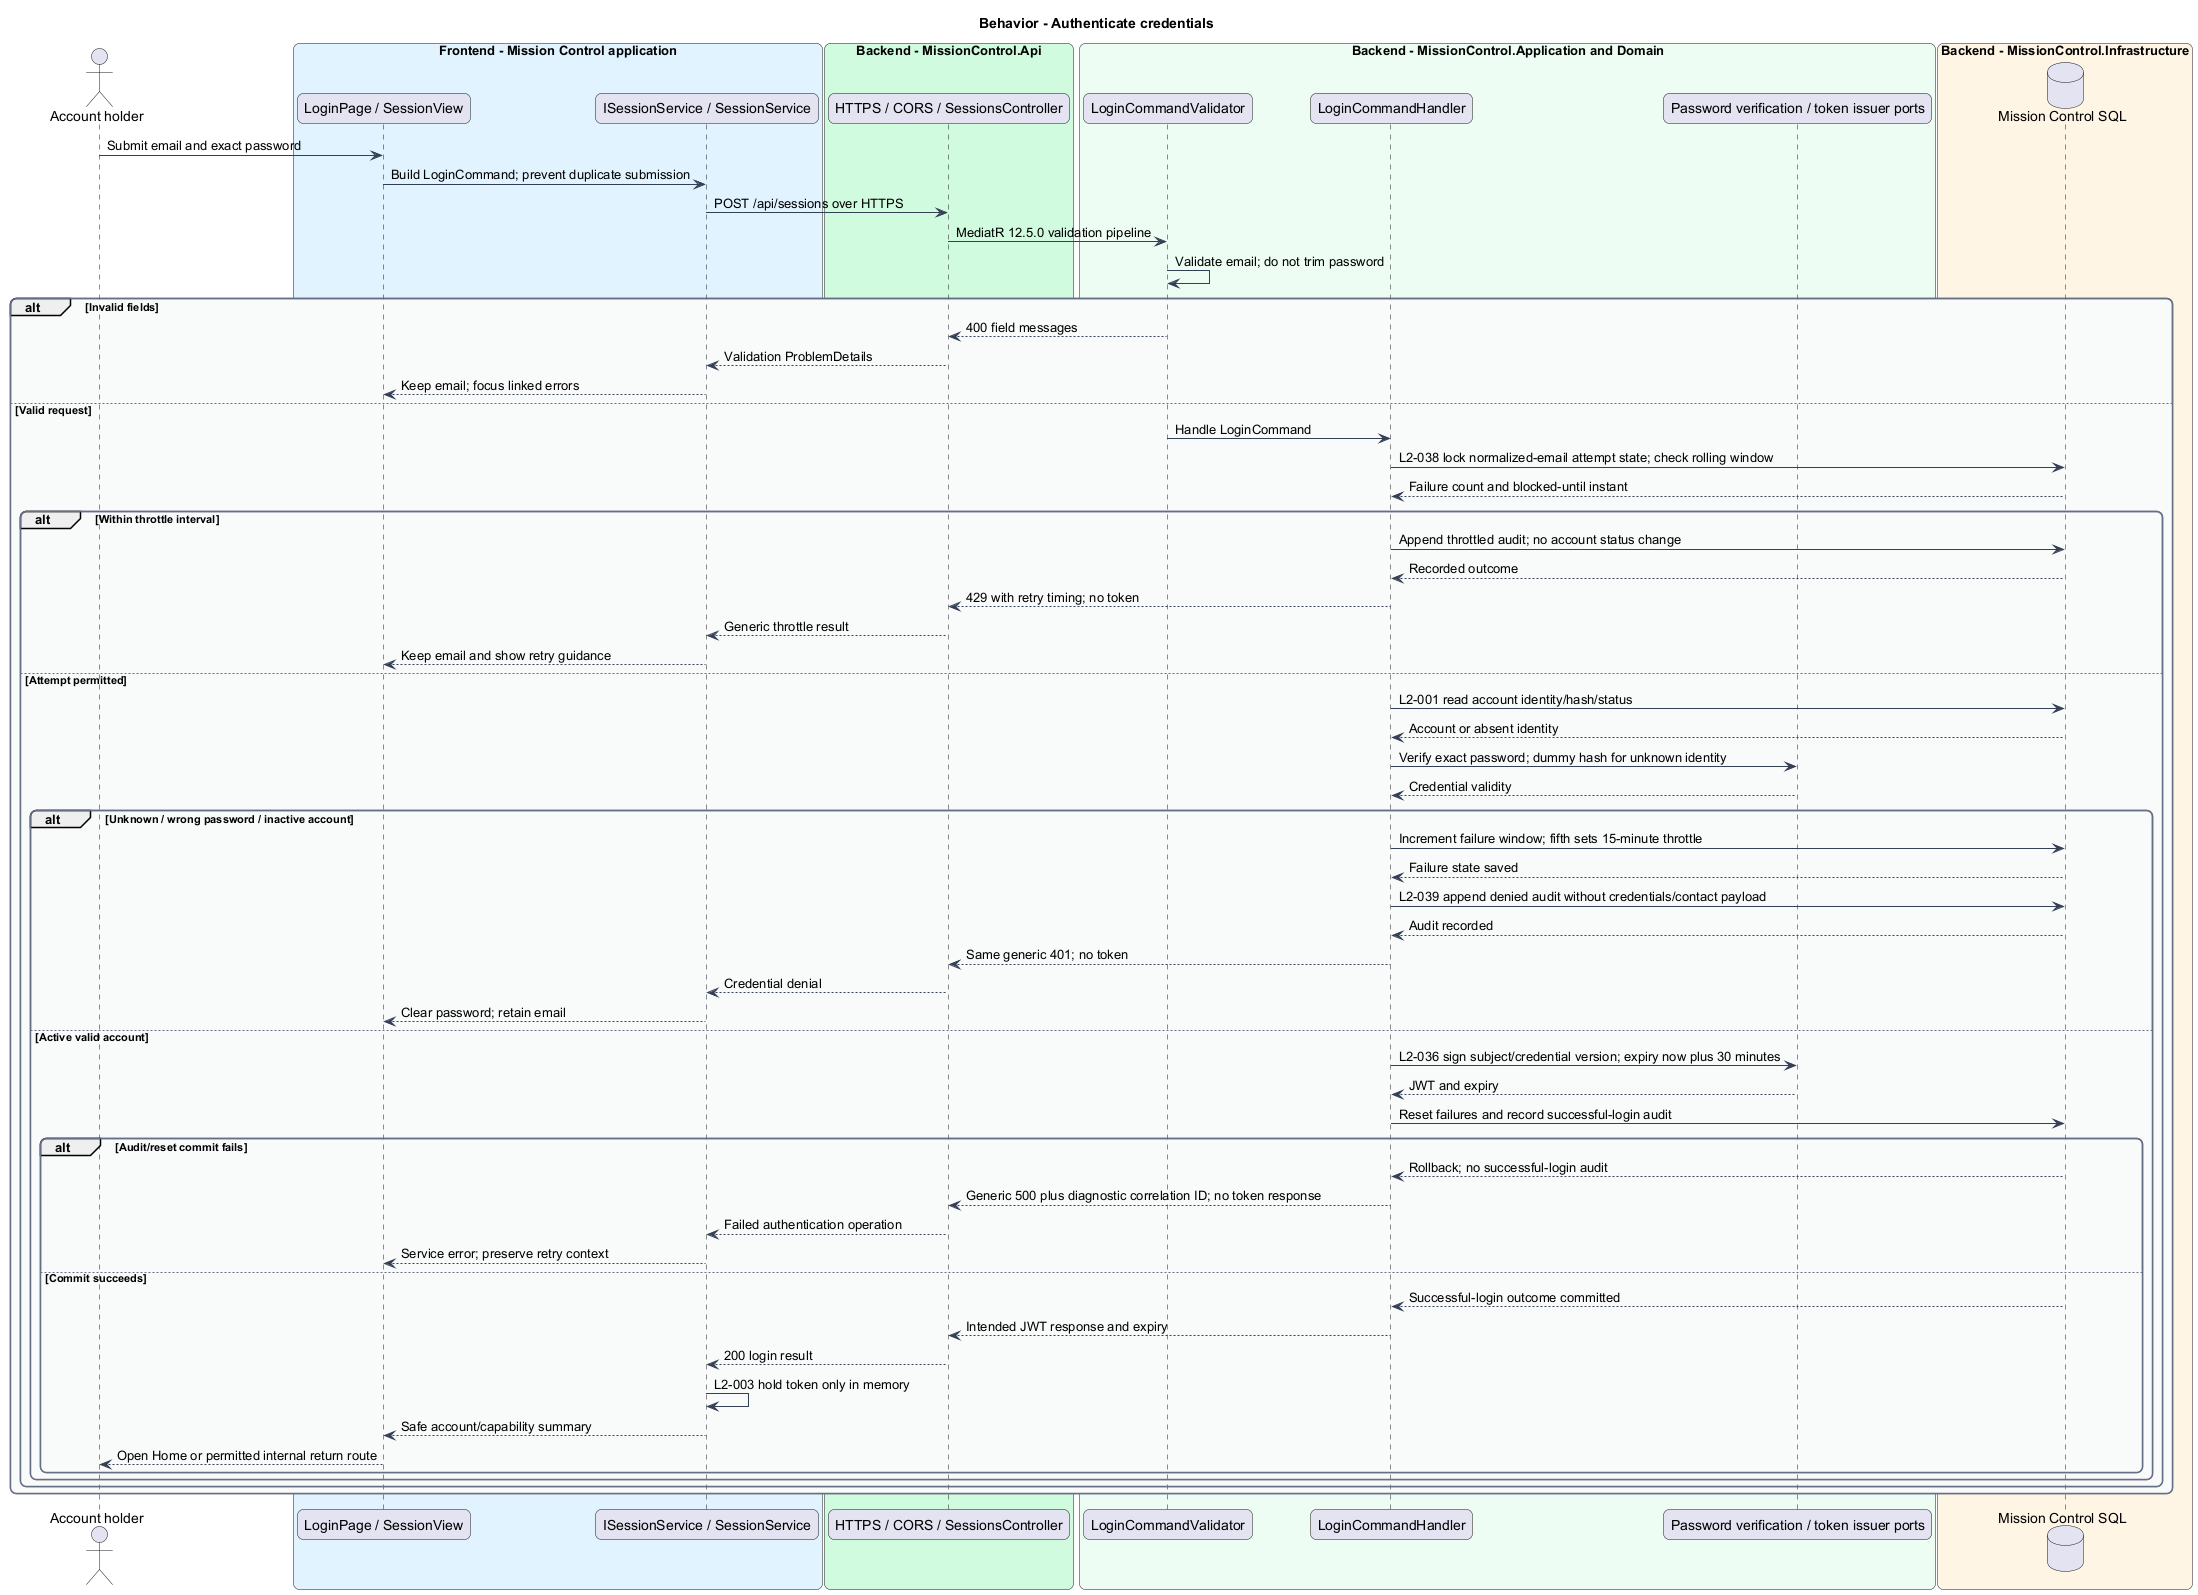

The diagram above was rendered by PlantUML. Its source (embedded in the PNG):
@startuml
skinparam backgroundColor #FFFFFF
skinparam shadowing false
skinparam roundcorner 12
skinparam defaultFontName Arial
skinparam ArrowColor #344054
skinparam rectangle {
  BorderColor #344054
  FontColor #101828
}
skinparam package {
  BorderColor #667085
  FontColor #101828
  BackgroundColor #F9FAFB
}
title Behavior - Authenticate credentials
actor "Account holder" as actor
box "Frontend - Mission Control application" #E0F2FE
  participant "LoginPage / SessionView" as page
  participant "ISessionService / SessionService" as client
end box
box "Backend - MissionControl.Api" #D1FADF
  participant "HTTPS / CORS / SessionsController" as ctrl
end box
box "Backend - MissionControl.Application and Domain" #ECFDF3
  participant "LoginCommandValidator" as validator
  participant "LoginCommandHandler" as handler
  participant "Password verification / token issuer ports" as security
end box
box "Backend - MissionControl.Infrastructure" #FFF4E5
  database "Mission Control SQL" as db
end box
actor -> page : Submit email and exact password
page -> client : Build LoginCommand; prevent duplicate submission
client -> ctrl : POST /api/sessions over HTTPS
ctrl -> validator : MediatR 12.5.0 validation pipeline
validator -> validator : Validate email; do not trim password
alt Invalid fields
  validator --> ctrl : 400 field messages
  ctrl --> client : Validation ProblemDetails
  client --> page : Keep email; focus linked errors
else Valid request
  validator -> handler : Handle LoginCommand
  handler -> db : L2-038 lock normalized-email attempt state; check rolling window
  db --> handler : Failure count and blocked-until instant
  alt Within throttle interval
    handler -> db : Append throttled audit; no account status change
    db --> handler : Recorded outcome
    handler --> ctrl : 429 with retry timing; no token
    ctrl --> client : Generic throttle result
    client --> page : Keep email and show retry guidance
  else Attempt permitted
    handler -> db : L2-001 read account identity/hash/status
    db --> handler : Account or absent identity
    handler -> security : Verify exact password; dummy hash for unknown identity
    security --> handler : Credential validity
    alt Unknown / wrong password / inactive account
      handler -> db : Increment failure window; fifth sets 15-minute throttle
      db --> handler : Failure state saved
      handler -> db : L2-039 append denied audit without credentials/contact payload
      db --> handler : Audit recorded
      handler --> ctrl : Same generic 401; no token
      ctrl --> client : Credential denial
      client --> page : Clear password; retain email
    else Active valid account
      handler -> security : L2-036 sign subject/credential version; expiry now plus 30 minutes
      security --> handler : JWT and expiry
      handler -> db : Reset failures and record successful-login audit
      alt Audit/reset commit fails
        db --> handler : Rollback; no successful-login audit
        handler --> ctrl : Generic 500 plus diagnostic correlation ID; no token response
        ctrl --> client : Failed authentication operation
        client --> page : Service error; preserve retry context
      else Commit succeeds
        db --> handler : Successful-login outcome committed
        handler --> ctrl : Intended JWT response and expiry
        ctrl --> client : 200 login result
        client -> client : L2-003 hold token only in memory
        client --> page : Safe account/capability summary
        page --> actor : Open Home or permitted internal return route
      end
    end
  end
end
@enduml